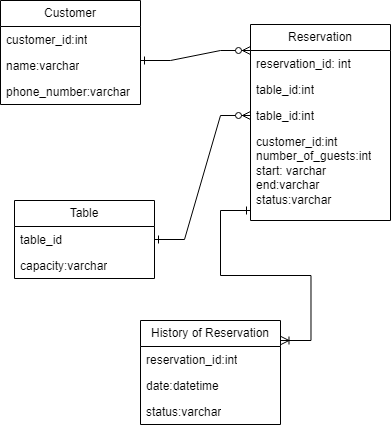

The diagram above was exported from draw.io. Its source (the exported page's mxGraphModel, read from the mxfile embedded in the PNG):
<mxGraphModel dx="954" dy="578" grid="1" gridSize="10" guides="1" tooltips="1" connect="1" arrows="1" fold="1" page="1" pageScale="1" pageWidth="827" pageHeight="1169" math="0" shadow="0">
  <root>
    <mxCell id="0" />
    <mxCell id="1" parent="0" />
    <mxCell id="uJk-UuwrLkFdoNchCIRW-6" value="Customer" style="swimlane;fontStyle=0;childLayout=stackLayout;horizontal=1;startSize=26;fillColor=none;horizontalStack=0;resizeParent=1;resizeParentMax=0;resizeLast=0;collapsible=1;marginBottom=0;whiteSpace=wrap;html=1;" vertex="1" parent="1">
      <mxGeometry x="330" y="130" width="140" height="104" as="geometry" />
    </mxCell>
    <mxCell id="uJk-UuwrLkFdoNchCIRW-7" value="customer_id:int&lt;br&gt;" style="text;strokeColor=none;fillColor=none;align=left;verticalAlign=top;spacingLeft=4;spacingRight=4;overflow=hidden;rotatable=0;points=[[0,0.5],[1,0.5]];portConstraint=eastwest;whiteSpace=wrap;html=1;" vertex="1" parent="uJk-UuwrLkFdoNchCIRW-6">
      <mxGeometry y="26" width="140" height="26" as="geometry" />
    </mxCell>
    <mxCell id="uJk-UuwrLkFdoNchCIRW-8" value="name:varchar" style="text;strokeColor=none;fillColor=none;align=left;verticalAlign=top;spacingLeft=4;spacingRight=4;overflow=hidden;rotatable=0;points=[[0,0.5],[1,0.5]];portConstraint=eastwest;whiteSpace=wrap;html=1;" vertex="1" parent="uJk-UuwrLkFdoNchCIRW-6">
      <mxGeometry y="52" width="140" height="26" as="geometry" />
    </mxCell>
    <mxCell id="uJk-UuwrLkFdoNchCIRW-9" value="phone_number:varchar" style="text;strokeColor=none;fillColor=none;align=left;verticalAlign=top;spacingLeft=4;spacingRight=4;overflow=hidden;rotatable=0;points=[[0,0.5],[1,0.5]];portConstraint=eastwest;whiteSpace=wrap;html=1;" vertex="1" parent="uJk-UuwrLkFdoNchCIRW-6">
      <mxGeometry y="78" width="140" height="26" as="geometry" />
    </mxCell>
    <mxCell id="uJk-UuwrLkFdoNchCIRW-10" value="Table" style="swimlane;fontStyle=0;childLayout=stackLayout;horizontal=1;startSize=26;fillColor=none;horizontalStack=0;resizeParent=1;resizeParentMax=0;resizeLast=0;collapsible=1;marginBottom=0;whiteSpace=wrap;html=1;" vertex="1" parent="1">
      <mxGeometry x="344" y="330" width="140" height="78" as="geometry" />
    </mxCell>
    <mxCell id="uJk-UuwrLkFdoNchCIRW-11" value="table_id" style="text;strokeColor=none;fillColor=none;align=left;verticalAlign=top;spacingLeft=4;spacingRight=4;overflow=hidden;rotatable=0;points=[[0,0.5],[1,0.5]];portConstraint=eastwest;whiteSpace=wrap;html=1;" vertex="1" parent="uJk-UuwrLkFdoNchCIRW-10">
      <mxGeometry y="26" width="140" height="26" as="geometry" />
    </mxCell>
    <mxCell id="uJk-UuwrLkFdoNchCIRW-12" value="capacity:varchar" style="text;strokeColor=none;fillColor=none;align=left;verticalAlign=top;spacingLeft=4;spacingRight=4;overflow=hidden;rotatable=0;points=[[0,0.5],[1,0.5]];portConstraint=eastwest;whiteSpace=wrap;html=1;" vertex="1" parent="uJk-UuwrLkFdoNchCIRW-10">
      <mxGeometry y="52" width="140" height="26" as="geometry" />
    </mxCell>
    <mxCell id="uJk-UuwrLkFdoNchCIRW-14" value="History of Reservation" style="swimlane;fontStyle=0;childLayout=stackLayout;horizontal=1;startSize=26;fillColor=none;horizontalStack=0;resizeParent=1;resizeParentMax=0;resizeLast=0;collapsible=1;marginBottom=0;whiteSpace=wrap;html=1;" vertex="1" parent="1">
      <mxGeometry x="470" y="450" width="140" height="104" as="geometry" />
    </mxCell>
    <mxCell id="uJk-UuwrLkFdoNchCIRW-15" value="reservation_id:int" style="text;strokeColor=none;fillColor=none;align=left;verticalAlign=top;spacingLeft=4;spacingRight=4;overflow=hidden;rotatable=0;points=[[0,0.5],[1,0.5]];portConstraint=eastwest;whiteSpace=wrap;html=1;" vertex="1" parent="uJk-UuwrLkFdoNchCIRW-14">
      <mxGeometry y="26" width="140" height="26" as="geometry" />
    </mxCell>
    <mxCell id="uJk-UuwrLkFdoNchCIRW-16" value="date:datetime" style="text;strokeColor=none;fillColor=none;align=left;verticalAlign=top;spacingLeft=4;spacingRight=4;overflow=hidden;rotatable=0;points=[[0,0.5],[1,0.5]];portConstraint=eastwest;whiteSpace=wrap;html=1;" vertex="1" parent="uJk-UuwrLkFdoNchCIRW-14">
      <mxGeometry y="52" width="140" height="26" as="geometry" />
    </mxCell>
    <mxCell id="uJk-UuwrLkFdoNchCIRW-17" value="status:varchar" style="text;strokeColor=none;fillColor=none;align=left;verticalAlign=top;spacingLeft=4;spacingRight=4;overflow=hidden;rotatable=0;points=[[0,0.5],[1,0.5]];portConstraint=eastwest;whiteSpace=wrap;html=1;" vertex="1" parent="uJk-UuwrLkFdoNchCIRW-14">
      <mxGeometry y="78" width="140" height="26" as="geometry" />
    </mxCell>
    <mxCell id="uJk-UuwrLkFdoNchCIRW-26" value="" style="edgeStyle=entityRelationEdgeStyle;fontSize=12;html=1;endArrow=ERzeroToMany;endFill=1;rounded=0;startArrow=ERone;startFill=0;entryX=0;entryY=0.5;entryDx=0;entryDy=0;exitX=1;exitY=0.5;exitDx=0;exitDy=0;" edge="1" parent="1" source="uJk-UuwrLkFdoNchCIRW-11" target="uJk-UuwrLkFdoNchCIRW-32">
      <mxGeometry width="100" height="100" relative="1" as="geometry">
        <mxPoint x="480" y="350" as="sourcePoint" />
        <mxPoint x="590" y="240" as="targetPoint" />
        <Array as="points">
          <mxPoint x="500" y="295" />
        </Array>
      </mxGeometry>
    </mxCell>
    <mxCell id="uJk-UuwrLkFdoNchCIRW-28" value="" style="edgeStyle=entityRelationEdgeStyle;fontSize=12;html=1;endArrow=ERzeroToMany;endFill=1;rounded=0;startArrow=ERone;startFill=0;entryX=0;entryY=0.5;entryDx=0;entryDy=0;" edge="1" parent="1">
      <mxGeometry width="100" height="100" relative="1" as="geometry">
        <mxPoint x="470" y="190" as="sourcePoint" />
        <mxPoint x="580" y="180" as="targetPoint" />
      </mxGeometry>
    </mxCell>
    <mxCell id="uJk-UuwrLkFdoNchCIRW-29" value="Reservation" style="swimlane;fontStyle=0;childLayout=stackLayout;horizontal=1;startSize=26;fillColor=none;horizontalStack=0;resizeParent=1;resizeParentMax=0;resizeLast=0;collapsible=1;marginBottom=0;whiteSpace=wrap;html=1;" vertex="1" parent="1">
      <mxGeometry x="580" y="154" width="140" height="196" as="geometry" />
    </mxCell>
    <mxCell id="uJk-UuwrLkFdoNchCIRW-30" value="reservation_id: int" style="text;strokeColor=none;fillColor=none;align=left;verticalAlign=top;spacingLeft=4;spacingRight=4;overflow=hidden;rotatable=0;points=[[0,0.5],[1,0.5]];portConstraint=eastwest;whiteSpace=wrap;html=1;" vertex="1" parent="uJk-UuwrLkFdoNchCIRW-29">
      <mxGeometry y="26" width="140" height="26" as="geometry" />
    </mxCell>
    <mxCell id="uJk-UuwrLkFdoNchCIRW-31" value="table_id:int" style="text;strokeColor=none;fillColor=none;align=left;verticalAlign=top;spacingLeft=4;spacingRight=4;overflow=hidden;rotatable=0;points=[[0,0.5],[1,0.5]];portConstraint=eastwest;whiteSpace=wrap;html=1;" vertex="1" parent="uJk-UuwrLkFdoNchCIRW-29">
      <mxGeometry y="52" width="140" height="26" as="geometry" />
    </mxCell>
    <mxCell id="uJk-UuwrLkFdoNchCIRW-32" value="table_id:int" style="text;strokeColor=none;fillColor=none;align=left;verticalAlign=top;spacingLeft=4;spacingRight=4;overflow=hidden;rotatable=0;points=[[0,0.5],[1,0.5]];portConstraint=eastwest;whiteSpace=wrap;html=1;" vertex="1" parent="uJk-UuwrLkFdoNchCIRW-29">
      <mxGeometry y="78" width="140" height="26" as="geometry" />
    </mxCell>
    <mxCell id="uJk-UuwrLkFdoNchCIRW-33" value="customer_id:int&lt;span style=&quot;white-space: pre;&quot;&gt;&#09;&lt;/span&gt;&lt;br&gt;number_of_guests:int&lt;br&gt;start: varchar&lt;br&gt;end:varchar&lt;br&gt;status:varchar&lt;span style=&quot;white-space: pre;&quot;&gt;&#09;&lt;/span&gt;&lt;span style=&quot;white-space: pre;&quot;&gt;&#09;&lt;/span&gt;" style="text;strokeColor=none;fillColor=none;align=left;verticalAlign=top;spacingLeft=4;spacingRight=4;overflow=hidden;rotatable=0;points=[[0,0.5],[1,0.5]];portConstraint=eastwest;whiteSpace=wrap;html=1;" vertex="1" parent="uJk-UuwrLkFdoNchCIRW-29">
      <mxGeometry y="104" width="140" height="92" as="geometry" />
    </mxCell>
    <mxCell id="uJk-UuwrLkFdoNchCIRW-37" value="" style="edgeStyle=entityRelationEdgeStyle;fontSize=12;html=1;endArrow=ERone;rounded=0;endFill=0;startArrow=ERoneToMany;startFill=0;entryX=0.307;entryY=1;entryDx=0;entryDy=0;entryPerimeter=0;jumpStyle=line;" edge="1" parent="1">
      <mxGeometry width="100" height="100" relative="1" as="geometry">
        <mxPoint x="610.4899999999998" y="470" as="sourcePoint" />
        <mxPoint x="579.9999999999998" y="340" as="targetPoint" />
        <Array as="points">
          <mxPoint x="590.4899999999998" y="480" />
          <mxPoint x="582.4899999999998" y="390" />
          <mxPoint x="590.4899999999998" y="370" />
          <mxPoint x="590.4899999999998" y="370" />
        </Array>
      </mxGeometry>
    </mxCell>
  </root>
</mxGraphModel>